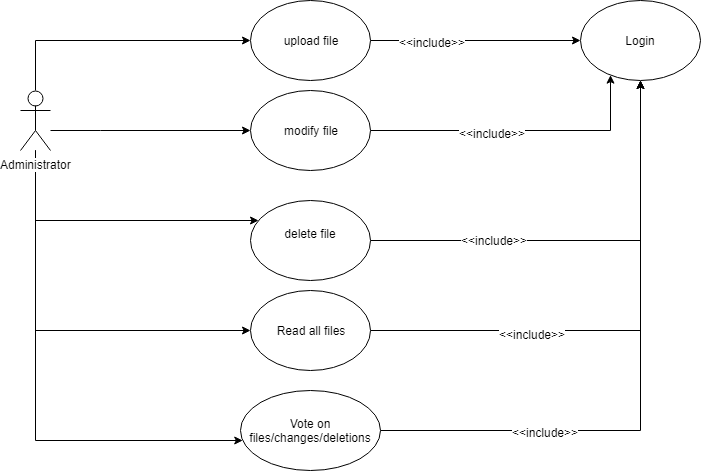

The diagram above was exported from draw.io. Its source (the exported page's mxGraphModel, read from the mxfile embedded in the PNG):
<mxGraphModel dx="840" dy="441" grid="1" gridSize="10" guides="1" tooltips="1" connect="1" arrows="1" fold="1" page="1" pageScale="1" pageWidth="827" pageHeight="1169" math="0" shadow="0">
  <root>
    <mxCell id="0" />
    <mxCell id="1" parent="0" />
    <mxCell id="BPvY3tVe2OxvRRcGyjtS-3" style="edgeStyle=orthogonalEdgeStyle;rounded=0;orthogonalLoop=1;jettySize=auto;html=1;" edge="1" parent="1" source="BPvY3tVe2OxvRRcGyjtS-1" target="BPvY3tVe2OxvRRcGyjtS-2">
      <mxGeometry relative="1" as="geometry">
        <Array as="points">
          <mxPoint x="125" y="80" />
        </Array>
      </mxGeometry>
    </mxCell>
    <mxCell id="BPvY3tVe2OxvRRcGyjtS-9" style="edgeStyle=orthogonalEdgeStyle;rounded=0;orthogonalLoop=1;jettySize=auto;html=1;" edge="1" parent="1" source="BPvY3tVe2OxvRRcGyjtS-1" target="BPvY3tVe2OxvRRcGyjtS-6">
      <mxGeometry relative="1" as="geometry">
        <Array as="points">
          <mxPoint x="125" y="260" />
        </Array>
      </mxGeometry>
    </mxCell>
    <mxCell id="BPvY3tVe2OxvRRcGyjtS-11" style="edgeStyle=orthogonalEdgeStyle;rounded=0;orthogonalLoop=1;jettySize=auto;html=1;" edge="1" parent="1" source="BPvY3tVe2OxvRRcGyjtS-1" target="BPvY3tVe2OxvRRcGyjtS-5">
      <mxGeometry relative="1" as="geometry">
        <Array as="points">
          <mxPoint x="190" y="170" />
          <mxPoint x="190" y="170" />
        </Array>
      </mxGeometry>
    </mxCell>
    <mxCell id="BPvY3tVe2OxvRRcGyjtS-22" style="edgeStyle=orthogonalEdgeStyle;rounded=0;orthogonalLoop=1;jettySize=auto;html=1;entryX=0;entryY=0.5;entryDx=0;entryDy=0;" edge="1" parent="1" source="BPvY3tVe2OxvRRcGyjtS-1" target="BPvY3tVe2OxvRRcGyjtS-21">
      <mxGeometry relative="1" as="geometry">
        <Array as="points">
          <mxPoint x="125" y="370" />
        </Array>
      </mxGeometry>
    </mxCell>
    <mxCell id="BPvY3tVe2OxvRRcGyjtS-25" style="edgeStyle=orthogonalEdgeStyle;rounded=0;orthogonalLoop=1;jettySize=auto;html=1;" edge="1" parent="1" source="BPvY3tVe2OxvRRcGyjtS-1" target="BPvY3tVe2OxvRRcGyjtS-24">
      <mxGeometry relative="1" as="geometry">
        <Array as="points">
          <mxPoint x="125" y="480" />
        </Array>
      </mxGeometry>
    </mxCell>
    <mxCell id="BPvY3tVe2OxvRRcGyjtS-1" value="Administrator" style="shape=umlActor;verticalLabelPosition=bottom;labelBackgroundColor=#ffffff;verticalAlign=top;html=1;outlineConnect=0;" vertex="1" parent="1">
      <mxGeometry x="110" y="130" width="30" height="60" as="geometry" />
    </mxCell>
    <mxCell id="BPvY3tVe2OxvRRcGyjtS-13" style="edgeStyle=orthogonalEdgeStyle;rounded=0;orthogonalLoop=1;jettySize=auto;html=1;entryX=0;entryY=0.5;entryDx=0;entryDy=0;" edge="1" parent="1" source="BPvY3tVe2OxvRRcGyjtS-2" target="BPvY3tVe2OxvRRcGyjtS-12">
      <mxGeometry relative="1" as="geometry" />
    </mxCell>
    <mxCell id="BPvY3tVe2OxvRRcGyjtS-16" value="&amp;lt;&amp;lt;include&amp;gt;&amp;gt;" style="text;html=1;resizable=0;points=[];align=center;verticalAlign=middle;labelBackgroundColor=#ffffff;" vertex="1" connectable="0" parent="BPvY3tVe2OxvRRcGyjtS-13">
      <mxGeometry x="-0.4185" y="-1" relative="1" as="geometry">
        <mxPoint as="offset" />
      </mxGeometry>
    </mxCell>
    <mxCell id="BPvY3tVe2OxvRRcGyjtS-2" value="upload file&lt;br&gt;" style="ellipse;whiteSpace=wrap;html=1;" vertex="1" parent="1">
      <mxGeometry x="340" y="40" width="120" height="80" as="geometry" />
    </mxCell>
    <mxCell id="BPvY3tVe2OxvRRcGyjtS-14" style="edgeStyle=orthogonalEdgeStyle;rounded=0;orthogonalLoop=1;jettySize=auto;html=1;" edge="1" parent="1" source="BPvY3tVe2OxvRRcGyjtS-5" target="BPvY3tVe2OxvRRcGyjtS-12">
      <mxGeometry relative="1" as="geometry">
        <Array as="points">
          <mxPoint x="700" y="170" />
        </Array>
      </mxGeometry>
    </mxCell>
    <mxCell id="BPvY3tVe2OxvRRcGyjtS-17" value="&amp;lt;&amp;lt;include&amp;gt;&amp;gt;" style="text;html=1;resizable=0;points=[];align=center;verticalAlign=middle;labelBackgroundColor=#ffffff;" vertex="1" connectable="0" parent="BPvY3tVe2OxvRRcGyjtS-14">
      <mxGeometry x="-0.1785" y="-2" relative="1" as="geometry">
        <mxPoint as="offset" />
      </mxGeometry>
    </mxCell>
    <mxCell id="BPvY3tVe2OxvRRcGyjtS-5" value="modify file&lt;br&gt;" style="ellipse;whiteSpace=wrap;html=1;" vertex="1" parent="1">
      <mxGeometry x="340" y="130" width="120" height="80" as="geometry" />
    </mxCell>
    <mxCell id="BPvY3tVe2OxvRRcGyjtS-15" style="edgeStyle=orthogonalEdgeStyle;rounded=0;orthogonalLoop=1;jettySize=auto;html=1;" edge="1" parent="1" source="BPvY3tVe2OxvRRcGyjtS-6" target="BPvY3tVe2OxvRRcGyjtS-12">
      <mxGeometry relative="1" as="geometry" />
    </mxCell>
    <mxCell id="BPvY3tVe2OxvRRcGyjtS-18" value="&amp;lt;&amp;lt;include&amp;gt;&amp;gt;" style="text;html=1;resizable=0;points=[];align=center;verticalAlign=middle;labelBackgroundColor=#ffffff;" vertex="1" connectable="0" parent="BPvY3tVe2OxvRRcGyjtS-15">
      <mxGeometry x="-0.4278" y="1" relative="1" as="geometry">
        <mxPoint as="offset" />
      </mxGeometry>
    </mxCell>
    <mxCell id="BPvY3tVe2OxvRRcGyjtS-6" value="delete file&lt;br&gt;&lt;br&gt;" style="ellipse;whiteSpace=wrap;html=1;" vertex="1" parent="1">
      <mxGeometry x="340" y="240" width="120" height="80" as="geometry" />
    </mxCell>
    <mxCell id="BPvY3tVe2OxvRRcGyjtS-12" value="Login&lt;br&gt;" style="ellipse;whiteSpace=wrap;html=1;" vertex="1" parent="1">
      <mxGeometry x="670" y="40" width="120" height="80" as="geometry" />
    </mxCell>
    <mxCell id="BPvY3tVe2OxvRRcGyjtS-26" style="edgeStyle=orthogonalEdgeStyle;rounded=0;orthogonalLoop=1;jettySize=auto;html=1;" edge="1" parent="1" source="BPvY3tVe2OxvRRcGyjtS-21" target="BPvY3tVe2OxvRRcGyjtS-12">
      <mxGeometry relative="1" as="geometry" />
    </mxCell>
    <mxCell id="BPvY3tVe2OxvRRcGyjtS-27" value="&amp;lt;&amp;lt;include&amp;gt;&amp;gt;" style="text;html=1;resizable=0;points=[];align=center;verticalAlign=middle;labelBackgroundColor=#ffffff;" vertex="1" connectable="0" parent="BPvY3tVe2OxvRRcGyjtS-26">
      <mxGeometry x="-0.3796" y="-3" relative="1" as="geometry">
        <mxPoint as="offset" />
      </mxGeometry>
    </mxCell>
    <mxCell id="BPvY3tVe2OxvRRcGyjtS-21" value="Read all files&lt;br&gt;" style="ellipse;whiteSpace=wrap;html=1;" vertex="1" parent="1">
      <mxGeometry x="340" y="330" width="120" height="80" as="geometry" />
    </mxCell>
    <mxCell id="BPvY3tVe2OxvRRcGyjtS-28" style="edgeStyle=orthogonalEdgeStyle;rounded=0;orthogonalLoop=1;jettySize=auto;html=1;entryX=0.5;entryY=1;entryDx=0;entryDy=0;" edge="1" parent="1" source="BPvY3tVe2OxvRRcGyjtS-24" target="BPvY3tVe2OxvRRcGyjtS-12">
      <mxGeometry relative="1" as="geometry" />
    </mxCell>
    <mxCell id="BPvY3tVe2OxvRRcGyjtS-29" value="&amp;lt;&amp;lt;include&amp;gt;&amp;gt;" style="text;html=1;resizable=0;points=[];align=center;verticalAlign=middle;labelBackgroundColor=#ffffff;" vertex="1" connectable="0" parent="BPvY3tVe2OxvRRcGyjtS-28">
      <mxGeometry x="-0.4621" y="-1" relative="1" as="geometry">
        <mxPoint as="offset" />
      </mxGeometry>
    </mxCell>
    <mxCell id="BPvY3tVe2OxvRRcGyjtS-24" value="Vote on files/changes/deletions&lt;br&gt;" style="ellipse;whiteSpace=wrap;html=1;" vertex="1" parent="1">
      <mxGeometry x="330" y="430" width="140" height="80" as="geometry" />
    </mxCell>
  </root>
</mxGraphModel>